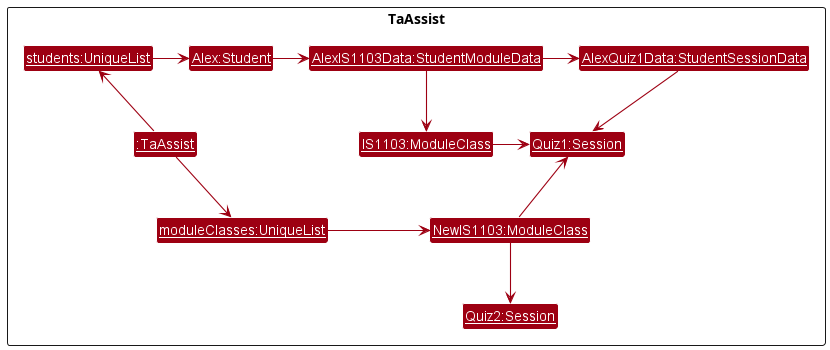

The diagram above was rendered by PlantUML. Its source (embedded in the PNG):
@startuml
!include style.puml

skinparam arrowThickness 1.1
skinparam arrowColor MODEL_COLOR
skinparam classBackgroundColor MODEL_COLOR

Package "TaAssist" <<Rectangle>>{
class "<u>moduleClasses:UniqueList</u>" as ModuleClassList
class "<u>students:UniqueList</u>" as StudentList
class "<u>:TaAssist</u>" as TaAssist
class "<u>Alex:Student" as Alex
class "<u>AlexIS1103Data:StudentModuleData" as StudentModuleData
class "<u>AlexQuiz1Data:StudentSessionData" as StudentSessionData
class "<u>IS1103:ModuleClass" as IS1103
class "<u>NewIS1103:ModuleClass" as NewIS1103
class "<u>Quiz1:Session" as Quiz1
class "<u>Quiz2:Session" as Quiz2
}

TaAssist -up-> StudentList
TaAssist -down-> ModuleClassList

StudentList -right-> Alex
ModuleClassList -right-> NewIS1103

Alex -right-> StudentModuleData
StudentModuleData -right-> StudentSessionData

StudentModuleData -down-> IS1103
StudentSessionData -down-> Quiz1

NewIS1103 -up-> Quiz1
NewIS1103 -down-> Quiz2

IS1103 -right-> Quiz1
@enduml